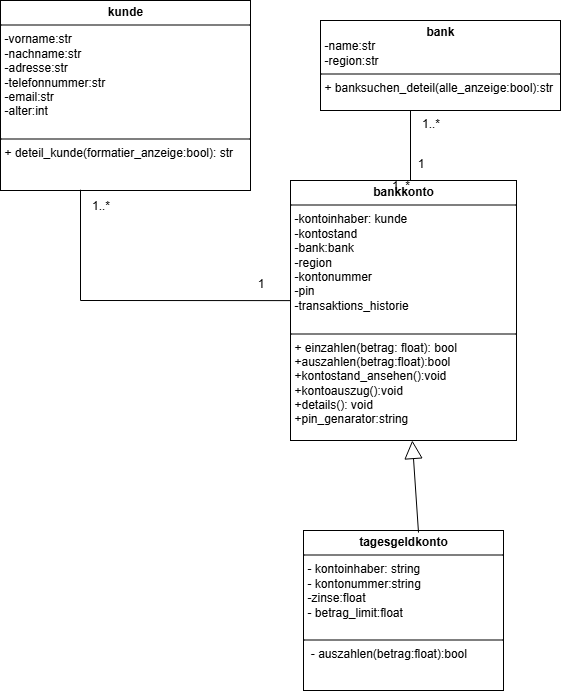

The diagram above was exported from draw.io. Its source (the exported page's mxGraphModel, read from the mxfile embedded in the PNG):
<mxGraphModel dx="778" dy="468" grid="1" gridSize="10" guides="1" tooltips="1" connect="1" arrows="1" fold="1" page="1" pageScale="1" pageWidth="827" pageHeight="1169" math="0" shadow="0">
  <root>
    <mxCell id="0" />
    <mxCell id="1" parent="0" />
    <mxCell id="MLOrvbl57TI3QGX1kHKO-2" value="&lt;p style=&quot;margin:0px;margin-top:4px;text-align:center;&quot;&gt;&lt;b&gt;kunde&lt;/b&gt;&lt;/p&gt;&lt;hr size=&quot;1&quot; style=&quot;border-style:solid;&quot;&gt;&lt;p style=&quot;margin:0px;margin-left:4px;&quot;&gt;-vorname:str&lt;/p&gt;&lt;p style=&quot;margin:0px;margin-left:4px;&quot;&gt;-nachname:str&lt;/p&gt;&lt;p style=&quot;margin:0px;margin-left:4px;&quot;&gt;-adresse:str&lt;/p&gt;&lt;p style=&quot;margin:0px;margin-left:4px;&quot;&gt;-telefonnummer:str&lt;/p&gt;&lt;p style=&quot;margin:0px;margin-left:4px;&quot;&gt;-email:str&lt;/p&gt;&lt;p style=&quot;margin:0px;margin-left:4px;&quot;&gt;-alter:int&lt;/p&gt;&lt;p style=&quot;margin:0px;margin-left:4px;&quot;&gt;&lt;br&gt;&lt;/p&gt;&lt;hr size=&quot;1&quot; style=&quot;border-style:solid;&quot;&gt;&lt;p style=&quot;margin:0px;margin-left:4px;&quot;&gt;+ deteil_kunde(formatier_anzeige:bool): str&lt;/p&gt;" style="verticalAlign=top;align=left;overflow=fill;html=1;whiteSpace=wrap;" parent="1" vertex="1">
      <mxGeometry x="80" y="260" width="250" height="190" as="geometry" />
    </mxCell>
    <mxCell id="MLOrvbl57TI3QGX1kHKO-3" style="edgeStyle=orthogonalEdgeStyle;rounded=0;orthogonalLoop=1;jettySize=auto;html=1;exitX=0.5;exitY=1;exitDx=0;exitDy=0;" parent="1" source="MLOrvbl57TI3QGX1kHKO-2" target="MLOrvbl57TI3QGX1kHKO-2" edge="1">
      <mxGeometry relative="1" as="geometry" />
    </mxCell>
    <mxCell id="MLOrvbl57TI3QGX1kHKO-6" value="&lt;p style=&quot;margin:0px;margin-top:4px;text-align:center;&quot;&gt;&lt;b&gt;bank&lt;/b&gt;&lt;/p&gt;&lt;p style=&quot;margin:0px;margin-left:4px;&quot;&gt;-name:str&lt;/p&gt;&lt;p style=&quot;margin:0px;margin-left:4px;&quot;&gt;-region:str&lt;/p&gt;&lt;hr size=&quot;1&quot; style=&quot;border-style:solid;&quot;&gt;&lt;p style=&quot;margin:0px;margin-left:4px;&quot;&gt;+ banksuchen_deteil(alle_anzeige:bool):str&lt;/p&gt;" style="verticalAlign=top;align=left;overflow=fill;html=1;whiteSpace=wrap;" parent="1" vertex="1">
      <mxGeometry x="400" y="280" width="240" height="90" as="geometry" />
    </mxCell>
    <mxCell id="MLOrvbl57TI3QGX1kHKO-7" value="&lt;p style=&quot;margin:0px;margin-top:4px;text-align:center;&quot;&gt;&lt;b&gt;bankkonto&lt;/b&gt;&lt;/p&gt;&lt;hr size=&quot;1&quot; style=&quot;border-style:solid;&quot;&gt;&lt;p style=&quot;margin:0px;margin-left:4px;&quot;&gt;-kontoinhaber: kunde&lt;/p&gt;&lt;p style=&quot;margin:0px;margin-left:4px;&quot;&gt;-kontostand&lt;/p&gt;&lt;p style=&quot;margin:0px;margin-left:4px;&quot;&gt;-bank:bank&lt;/p&gt;&lt;p style=&quot;margin:0px;margin-left:4px;&quot;&gt;-region&lt;/p&gt;&lt;p style=&quot;margin:0px;margin-left:4px;&quot;&gt;-kontonummer&lt;/p&gt;&lt;p style=&quot;margin:0px;margin-left:4px;&quot;&gt;-pin&lt;/p&gt;&lt;p style=&quot;margin:0px;margin-left:4px;&quot;&gt;-transaktions_historie&lt;/p&gt;&lt;p style=&quot;margin:0px;margin-left:4px;&quot;&gt;&lt;br&gt;&lt;/p&gt;&lt;hr size=&quot;1&quot; style=&quot;border-style:solid;&quot;&gt;&lt;p style=&quot;margin:0px;margin-left:4px;&quot;&gt;+ einzahlen(betrag: float): bool&lt;/p&gt;&lt;p style=&quot;margin:0px;margin-left:4px;&quot;&gt;+auszahlen(betrag:float):bool&lt;/p&gt;&lt;p style=&quot;margin:0px;margin-left:4px;&quot;&gt;+kontostand_ansehen():void&lt;/p&gt;&lt;p style=&quot;margin:0px;margin-left:4px;&quot;&gt;+kontoauszug():void&lt;/p&gt;&lt;p style=&quot;margin:0px;margin-left:4px;&quot;&gt;+details(): void&lt;/p&gt;&lt;p style=&quot;margin:0px;margin-left:4px;&quot;&gt;+pin_genarator:string&lt;/p&gt;" style="verticalAlign=top;align=left;overflow=fill;html=1;whiteSpace=wrap;" parent="1" vertex="1">
      <mxGeometry x="370" y="440" width="226" height="260" as="geometry" />
    </mxCell>
    <mxCell id="MLOrvbl57TI3QGX1kHKO-8" value="" style="endArrow=none;startArrow=none;endFill=0;startFill=0;html=1;rounded=0;entryX=0;entryY=0.462;entryDx=0;entryDy=0;entryPerimeter=0;exitX=0.32;exitY=0.996;exitDx=0;exitDy=0;exitPerimeter=0;" parent="1" source="MLOrvbl57TI3QGX1kHKO-2" target="MLOrvbl57TI3QGX1kHKO-7" edge="1">
      <mxGeometry width="160" relative="1" as="geometry">
        <mxPoint x="150" y="480" as="sourcePoint" />
        <mxPoint x="230" y="570" as="targetPoint" />
        <Array as="points">
          <mxPoint x="160" y="560" />
        </Array>
      </mxGeometry>
    </mxCell>
    <mxCell id="MLOrvbl57TI3QGX1kHKO-10" value="1" style="text;html=1;align=center;verticalAlign=middle;resizable=0;points=[];autosize=1;strokeColor=none;fillColor=none;" parent="1" vertex="1">
      <mxGeometry x="325" y="528" width="30" height="30" as="geometry" />
    </mxCell>
    <mxCell id="MLOrvbl57TI3QGX1kHKO-11" value="1..*" style="text;html=1;align=center;verticalAlign=middle;resizable=0;points=[];autosize=1;strokeColor=none;fillColor=none;" parent="1" vertex="1">
      <mxGeometry x="160" y="450" width="40" height="30" as="geometry" />
    </mxCell>
    <mxCell id="MLOrvbl57TI3QGX1kHKO-13" value="1..*" style="text;html=1;align=center;verticalAlign=middle;resizable=0;points=[];autosize=1;strokeColor=none;fillColor=none;" parent="1" vertex="1">
      <mxGeometry x="460" y="430" width="40" height="30" as="geometry" />
    </mxCell>
    <mxCell id="MLOrvbl57TI3QGX1kHKO-17" value="" style="endArrow=none;endFill=0;endSize=12;html=1;rounded=0;" parent="1" edge="1">
      <mxGeometry width="160" relative="1" as="geometry">
        <mxPoint x="490" y="440" as="sourcePoint" />
        <mxPoint x="490" y="370" as="targetPoint" />
      </mxGeometry>
    </mxCell>
    <mxCell id="MLOrvbl57TI3QGX1kHKO-18" value="1..*" style="text;html=1;align=center;verticalAlign=middle;resizable=0;points=[];autosize=1;strokeColor=none;fillColor=none;" parent="1" vertex="1">
      <mxGeometry x="490" y="368" width="40" height="30" as="geometry" />
    </mxCell>
    <mxCell id="MLOrvbl57TI3QGX1kHKO-19" value="1" style="text;html=1;align=center;verticalAlign=middle;resizable=0;points=[];autosize=1;strokeColor=none;fillColor=none;" parent="1" vertex="1">
      <mxGeometry x="485" y="408" width="30" height="30" as="geometry" />
    </mxCell>
    <mxCell id="0EJ9WPbtEEZgYfeCDclU-2" value="&lt;p style=&quot;margin:0px;margin-top:4px;text-align:center;&quot;&gt;&lt;b&gt;tagesgeldkonto&lt;/b&gt;&lt;/p&gt;&lt;hr size=&quot;1&quot; style=&quot;border-style:solid;&quot;&gt;&lt;p style=&quot;margin:0px;margin-left:4px;&quot;&gt;- kontoinhaber: string&lt;/p&gt;&lt;p style=&quot;margin:0px;margin-left:4px;&quot;&gt;- kontonummer:string&lt;/p&gt;&lt;p style=&quot;margin:0px;margin-left:4px;&quot;&gt;-zinse:float&lt;/p&gt;&lt;p style=&quot;margin:0px;margin-left:4px;&quot;&gt;- betrag_limit:float&lt;/p&gt;&lt;p style=&quot;margin:0px;margin-left:4px;&quot;&gt;&lt;br&gt;&lt;/p&gt;&lt;hr size=&quot;1&quot; style=&quot;border-style:solid;&quot;&gt;&lt;p style=&quot;margin:0px;margin-left:4px;&quot;&gt;&amp;nbsp;- auszahlen(betrag:float):bool&lt;/p&gt;" style="verticalAlign=top;align=left;overflow=fill;html=1;whiteSpace=wrap;" vertex="1" parent="1">
      <mxGeometry x="383" y="790" width="200" height="160" as="geometry" />
    </mxCell>
    <mxCell id="0EJ9WPbtEEZgYfeCDclU-3" value="" style="endArrow=block;endSize=16;endFill=0;html=1;rounded=0;exitX=0.575;exitY=0.013;exitDx=0;exitDy=0;exitPerimeter=0;" edge="1" parent="1" source="0EJ9WPbtEEZgYfeCDclU-2" target="MLOrvbl57TI3QGX1kHKO-7">
      <mxGeometry width="160" relative="1" as="geometry">
        <mxPoint x="355" y="740" as="sourcePoint" />
        <mxPoint x="500" y="720" as="targetPoint" />
      </mxGeometry>
    </mxCell>
  </root>
</mxGraphModel>